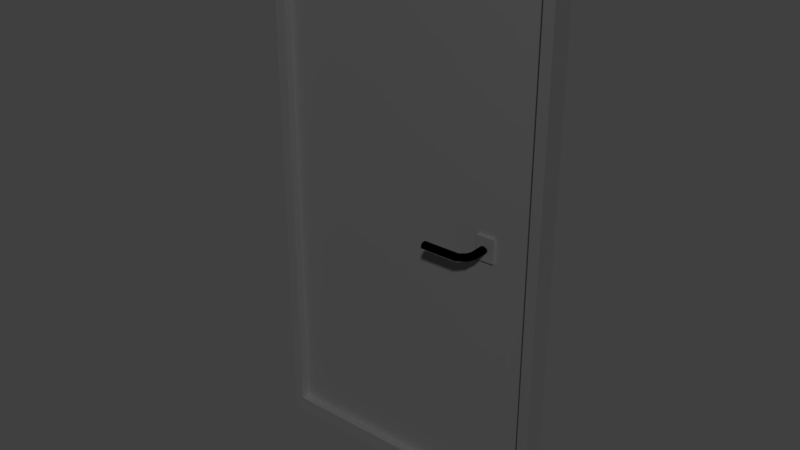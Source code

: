 # Source: tuere.blend  (saved by Blender 2.79.0; exported with 4.5.12 LTS)
import bpy
from mathutils import Matrix  # noqa: F401  (used for matrix-valued properties, if any)

bpy.ops.wm.read_factory_settings(use_empty=True)
scene = bpy.context.scene
scene.name = 'Scene'

# ---- collections
col_collection_1 = bpy.data.collections.new('Collection 1'); scene.collection.children.link(col_collection_1)

# ---- materials (node trees are filled in below, after node groups)
mat_material_002 = bpy.data.materials.new('Material.002')
mat_material_002.alpha_threshold = 0.0
mat_material_002.roughness = 0.5
mat_material_002.line_color = (0.0, 0.0, 0.0, 1.0)
mat_spiegel = bpy.data.materials.new('Spiegel')
mat_spiegel.alpha_threshold = 0.0
mat_spiegel.roughness = 0.5
mat_beton = bpy.data.materials.new('Beton')
mat_beton.alpha_threshold = 0.0
mat_beton.roughness = 0.5
mat_material_003 = bpy.data.materials.new('Material.003')
mat_material_003.alpha_threshold = 0.0
mat_material_003.roughness = 0.5

# ---- material node trees
mat_material_002.use_nodes = True; mat_material_002.node_tree.nodes.clear()
_N = mat_material_002.node_tree.nodes; _L = mat_material_002.node_tree.links
n0 = _N.new('ShaderNodeOutputMaterial'); n0.name = 'Material Output'; n0.location = (300, 300)
n1 = _N.new('ShaderNodeBsdfAnisotropic'); n1.name = 'Glossy BSDF'; n1.location = (10, 300)
n1.distribution = 'GGX'
n1.inputs[0].default_value = (0.3108, 0.3108, 0.3108, 1.0)
n1.inputs[1].default_value = 0.661
_L.new(n1.outputs[0], n0.inputs[0])
n0.is_active_output = True
mat_spiegel.use_nodes = True; mat_spiegel.node_tree.nodes.clear()
_N = mat_spiegel.node_tree.nodes; _L = mat_spiegel.node_tree.links
n0 = _N.new('ShaderNodeOutputMaterial'); n0.name = 'Material Output'; n0.location = (300, 300)
n1 = _N.new('ShaderNodeBsdfDiffuse'); n1.name = 'Diffuse BSDF'; n1.location = (10, 300)
_L.new(n1.outputs[0], n0.inputs[0])
n0.is_active_output = True
mat_beton.use_nodes = True; mat_beton.node_tree.nodes.clear()
_N = mat_beton.node_tree.nodes; _L = mat_beton.node_tree.links
n0 = _N.new('ShaderNodeOutputMaterial'); n0.name = 'Material Output'; n0.location = (300, 300)
n1 = _N.new('ShaderNodeBsdfDiffuse'); n1.name = 'Diffuse BSDF'; n1.location = (10, 300)
_L.new(n1.outputs[0], n0.inputs[0])
n0.is_active_output = True
mat_material_003.use_nodes = True; mat_material_003.node_tree.nodes.clear()
_N = mat_material_003.node_tree.nodes; _L = mat_material_003.node_tree.links
n0 = _N.new('ShaderNodeOutputMaterial'); n0.name = 'Material Output'; n0.location = (300, 300)
n1 = _N.new('ShaderNodeBsdfDiffuse'); n1.name = 'Diffuse BSDF'; n1.location = (10, 300)
n1.inputs[0].default_value = (0.0, 0.0, 0.0, 1.0)
_L.new(n1.outputs[0], n0.inputs[0])
n0.is_active_output = True

# ---- world
world_world = bpy.data.worlds.new('World'); scene.world = world_world
world_world.color = (0.05088, 0.05088, 0.05088)
world_world.use_sun_shadow = False
world_world.sun_shadow_jitter_overblur = 0.0
world_world.cycles.sampling_method = 'MANUAL'

# ---- meshes
me_cube_002 = bpy.data.meshes.new('Cube.002')
me_cube_002.from_pydata([(9.259e-09, 1.581, -1.554), (9.259e-09, 4.712e-07, -1.554), (-0.07767, 6.597e-07, -1.554), (-0.07767, 1.581, -1.554), (2.778e-08, 1.581, 1.383), (-1.852e-08, 0.0, 1.383), (-0.07767, 7.54e-07, 1.383), (-0.07767, 1.581, 1.383), (1.852e-08, 1.581, -1.07e-08), (0.0, 2.827e-07, -1.07e-08), (-0.07767, 6.597e-07, -1.07e-08), (-0.07767, 1.581, -1.07e-08), (1.852e-08, 1.581, -0.1373), (0.0, 2.827e-07, -0.1373), (-0.07767, 6.597e-07, -0.1373), (-0.07767, 1.581, -0.1373), (9.259e-09, 1.254, -1.554), (-0.07767, 1.254, -1.554), (1.852e-08, 1.254, 1.383), (-0.07767, 1.254, 1.383), (-0.07767, 1.254, -1.07e-08), (1.852e-08, 1.254, -1.07e-08), (1.852e-08, 1.254, -0.1373), (-0.07767, 1.254, -0.1373), (-0.07767, 1.358, -1.554), (-0.07767, 1.358, 1.383), (-0.07767, 1.358, -1.07e-08), (-0.07767, 1.358, -0.1373), (9.259e-09, 1.358, -1.554), (1.852e-08, 1.358, 1.383), (1.852e-08, 1.358, -1.07e-08), (1.852e-08, 1.358, -0.1373), (0.01782, 1.358, -1.07e-08), (0.01782, 1.254, -0.1373), (0.01782, 1.254, -1.07e-08), (0.001381, 1.324, -0.07257), (0.05108, 1.324, -0.07257), (0.001381, 1.324, -0.07641), (0.05108, 1.324, -0.07641), (0.001381, 1.322, -0.0801), (0.05108, 1.322, -0.0801), (0.001381, 1.32, -0.08351), (0.05108, 1.32, -0.08351), (0.001381, 1.317, -0.08649), (0.05108, 1.317, -0.08649), (0.001381, 1.313, -0.08894), (0.05108, 1.313, -0.08894), (0.001381, 1.309, -0.09076), (0.05108, 1.309, -0.09076), (0.001381, 1.304, -0.09188), (0.05108, 1.304, -0.09188), (0.001381, 1.299, -0.09226), (0.05108, 1.299, -0.09226), (0.001381, 1.294, -0.09188), (0.05108, 1.294, -0.09188), (0.001381, 1.29, -0.09076), (0.05108, 1.29, -0.09076), (0.001381, 1.285, -0.08894), (0.05108, 1.285, -0.08894), (0.001381, 1.282, -0.08649), (0.05108, 1.282, -0.08649), (0.001381, 1.279, -0.08351), (0.05108, 1.279, -0.08351), (0.001381, 1.276, -0.0801), (0.05108, 1.276, -0.0801), (0.001381, 1.275, -0.07641), (0.05108, 1.275, -0.07641), (0.001381, 1.274, -0.07257), (0.05108, 1.274, -0.07257), (0.001381, 1.275, -0.06873), (0.05108, 1.275, -0.06873), (0.001381, 1.276, -0.06503), (0.05108, 1.276, -0.06503), (0.001381, 1.279, -0.06163), (0.05108, 1.279, -0.06163), (0.001381, 1.282, -0.05865), (0.05108, 1.282, -0.05865), (0.001381, 1.285, -0.0562), (0.05108, 1.285, -0.0562), (0.001381, 1.29, -0.05438), (0.05108, 1.29, -0.05438), (0.001381, 1.294, -0.05326), (0.05108, 1.294, -0.05326), (0.001381, 1.299, -0.05288), (0.05108, 1.299, -0.05288), (0.001381, 1.304, -0.05326), (0.05108, 1.304, -0.05326), (0.001381, 1.309, -0.05438), (0.05108, 1.309, -0.05438), (0.001381, 1.313, -0.0562), (0.05108, 1.313, -0.0562), (0.001381, 1.317, -0.05865), (0.05108, 1.317, -0.05865), (0.001381, 1.32, -0.06163), (0.05108, 1.32, -0.06163), (0.001381, 1.322, -0.06503), (0.05108, 1.322, -0.06503), (0.001381, 1.324, -0.06873), (0.05108, 1.324, -0.06873), (0.1006, 1.324, -0.07641), (0.1006, 1.324, -0.07257), (0.1006, 1.322, -0.0801), (0.1006, 1.32, -0.08351), (0.1006, 1.317, -0.08649), (0.1006, 1.313, -0.08894), (0.1006, 1.309, -0.09076), (0.1006, 1.304, -0.09188), (0.1006, 1.299, -0.09226), (0.1006, 1.294, -0.09188), (0.1006, 1.29, -0.09076), (0.1006, 1.285, -0.08894), (0.1006, 1.282, -0.08649), (0.1006, 1.279, -0.08351), (0.1006, 1.276, -0.0801), (0.1006, 1.275, -0.07641), (0.1006, 1.274, -0.07257), (0.1006, 1.275, -0.06873), (0.1006, 1.276, -0.06503), (0.1006, 1.279, -0.06163), (0.1006, 1.282, -0.05865), (0.1006, 1.285, -0.0562), (0.1006, 1.29, -0.05438), (0.1006, 1.294, -0.05326), (0.1006, 1.299, -0.05288), (0.1006, 1.304, -0.05326), (0.1006, 1.309, -0.05438), (0.1006, 1.313, -0.0562), (0.1006, 1.317, -0.05865), (0.1006, 1.32, -0.06163), (0.1006, 1.322, -0.06503), (0.1006, 1.324, -0.06873), (0.1528, 1.301, -0.07641), (0.1531, 1.301, -0.07257), (0.1518, 1.3, -0.0801), (0.1501, 1.298, -0.08351), (0.148, 1.296, -0.08649), (0.1453, 1.294, -0.08894), (0.1422, 1.291, -0.09076), (0.139, 1.287, -0.09188), (0.1355, 1.284, -0.09226), (0.1321, 1.28, -0.09188), (0.1288, 1.277, -0.09076), (0.1258, 1.274, -0.08894), (0.1231, 1.271, -0.08649), (0.1209, 1.269, -0.08351), (0.1193, 1.268, -0.0801), (0.1183, 1.267, -0.07641), (0.118, 1.266, -0.07257), (0.1183, 1.267, -0.06873), (0.1193, 1.268, -0.06503), (0.1209, 1.269, -0.06163), (0.1231, 1.271, -0.05865), (0.1258, 1.274, -0.0562), (0.1288, 1.277, -0.05438), (0.1321, 1.28, -0.05326), (0.1355, 1.284, -0.05288), (0.139, 1.287, -0.05326), (0.1422, 1.291, -0.05438), (0.1453, 1.294, -0.0562), (0.148, 1.296, -0.05865), (0.1501, 1.298, -0.06163), (0.1518, 1.3, -0.06503), (0.1528, 1.301, -0.06873), (0.1878, 1.245, -0.07641), (0.1882, 1.245, -0.07257), (0.1863, 1.245, -0.0801), (0.184, 1.245, -0.08351), (0.181, 1.245, -0.08649), (0.1772, 1.245, -0.08894), (0.1729, 1.245, -0.09076), (0.1682, 1.245, -0.09188), (0.1634, 1.245, -0.09226), (0.1585, 1.245, -0.09188), (0.1539, 1.245, -0.09076), (0.1496, 1.245, -0.08894), (0.1458, 1.245, -0.08649), (0.1427, 1.245, -0.08351), (0.1404, 1.245, -0.0801), (0.139, 1.245, -0.07641), (0.1385, 1.245, -0.07257), (0.139, 1.245, -0.06873), (0.1404, 1.245, -0.06503), (0.1427, 1.245, -0.06163), (0.1458, 1.245, -0.05865), (0.1496, 1.245, -0.0562), (0.1539, 1.245, -0.05438), (0.1585, 1.245, -0.05326), (0.1634, 1.245, -0.05288), (0.1682, 1.245, -0.05326), (0.1729, 1.245, -0.05438), (0.1772, 1.245, -0.0562), (0.181, 1.245, -0.05865), (0.184, 1.245, -0.06163), (0.1863, 1.245, -0.06503), (0.1878, 1.245, -0.06873), (0.1899, 1.09, -0.07641), (0.1904, 1.09, -0.07257), (0.1885, 1.09, -0.0801), (0.1862, 1.09, -0.08351), (0.1831, 1.09, -0.08649), (0.1794, 1.09, -0.08894), (0.1751, 1.09, -0.09076), (0.1704, 1.09, -0.09188), (0.1656, 1.09, -0.09226), (0.1607, 1.09, -0.09188), (0.1561, 1.09, -0.09076), (0.1518, 1.09, -0.08894), (0.148, 1.09, -0.08649), (0.1449, 1.09, -0.08351), (0.1426, 1.09, -0.0801), (0.1412, 1.09, -0.07641), (0.1407, 1.09, -0.07257), (0.1412, 1.09, -0.06873), (0.1426, 1.09, -0.06503), (0.1449, 1.09, -0.06163), (0.148, 1.09, -0.05865), (0.1518, 1.09, -0.0562), (0.1561, 1.09, -0.05438), (0.1607, 1.09, -0.05326), (0.1656, 1.09, -0.05288), (0.1704, 1.09, -0.05326), (0.1751, 1.09, -0.05438), (0.1794, 1.09, -0.0562), (0.1831, 1.09, -0.05865), (0.1862, 1.09, -0.06163), (0.1885, 1.09, -0.06503), (0.1899, 1.09, -0.06873), (0.1899, 1.04, -0.07641), (0.1904, 1.04, -0.07257), (0.1885, 1.04, -0.0801), (0.1862, 1.04, -0.08351), (0.1831, 1.04, -0.08649), (0.1794, 1.04, -0.08894), (0.1751, 1.04, -0.09076), (0.1704, 1.04, -0.09188), (0.1656, 1.04, -0.09226), (0.1607, 1.04, -0.09188), (0.1561, 1.04, -0.09076), (0.1518, 1.04, -0.08894), (0.148, 1.04, -0.08649), (0.1449, 1.04, -0.08351), (0.1426, 1.04, -0.0801), (0.1412, 1.04, -0.07641), (0.1407, 1.04, -0.07257), (0.1412, 1.04, -0.06873), (0.1426, 1.04, -0.06503), (0.1449, 1.04, -0.06163), (0.148, 1.04, -0.05865), (0.1518, 1.04, -0.0562), (0.1561, 1.04, -0.05438), (0.1607, 1.04, -0.05326), (0.1656, 1.04, -0.05288), (0.1704, 1.04, -0.05326), (0.1751, 1.04, -0.05438), (0.1794, 1.04, -0.0562), (0.1831, 1.04, -0.05865), (0.1862, 1.04, -0.06163), (0.1885, 1.04, -0.06503), (0.1899, 1.04, -0.06873), (0.01782, 1.358, -0.1373), (0.002343, 1.644, -1.643), (0.002343, -0.05805, -1.643), (-0.08001, -0.05805, -1.643), (-0.08001, 1.644, -1.643), (0.002343, 1.644, 1.471), (0.002343, -0.05805, 1.471), (-0.08001, -0.05805, 1.471), (-0.08001, 1.644, 1.471), (0.002343, 1.644, 0.004824), (0.002343, -0.05805, 0.004824), (-0.08001, -0.05805, 0.004824), (-0.08001, 1.644, 0.004824), (0.002343, 1.644, -0.1408), (0.002343, -0.05805, -0.1408), (-0.08001, -0.05805, -0.1408), (-0.08001, 1.644, -0.1408), (0.002343, 1.271, -1.643), (-0.08001, 1.271, -1.643), (0.002343, 1.271, 1.471), (-0.08001, 1.271, 1.471), (-0.08001, 1.381, -1.643), (-0.08001, 1.381, 1.471), (0.002343, 1.381, -1.643), (0.002343, 1.381, 1.471), (0.04718, 1.581, -1.554), (0.04718, 2.217e-05, -1.554), (0.04718, 1.581, 1.383), (0.04718, 2.17e-05, 1.383), (0.04718, 1.581, -1.173e-06), (0.04718, 2.198e-05, -1.173e-06), (0.04718, 1.581, -0.1373), (0.04718, 2.198e-05, -0.1373), (0.04718, 1.254, -1.554), (0.04718, 1.254, 1.383), (0.04718, 1.358, -1.554), (0.04718, 1.358, 1.383), (0.04952, 1.644, -1.643), (0.04952, -0.05803, -1.643), (0.04952, 1.644, 1.471), (0.04952, -0.05803, 1.471), (0.04952, 1.644, 0.004822), (0.04952, -0.05803, 0.004822), (0.04952, 1.644, -0.1408), (0.04952, -0.05803, -0.1408), (0.04952, 1.271, -1.643), (0.04952, 1.271, 1.471), (0.04952, 1.381, -1.643), (0.04952, 1.381, 1.471)], [], [(10, 14, 274, 270), (28, 16, 292, 294), (21, 18, 5, 9), (6, 10, 270, 266), (26, 25, 7, 11), (13, 9, 289, 291), (282, 260, 296, 306), (27, 26, 11, 15), (12, 0, 284, 290), (22, 21, 9, 13), (16, 22, 13, 1), (24, 3, 263, 280), (24, 27, 15, 3), (268, 264, 298, 300), (2, 14, 23, 17), (28, 31, 22, 16), (22, 31, 259, 33), (14, 10, 20, 23), (10, 6, 19, 20), (30, 29, 18, 21), (276, 282, 306, 304), (29, 4, 286, 295), (7, 25, 281, 267), (8, 12, 290, 288), (8, 4, 29, 30), (12, 8, 30, 31), (0, 12, 31, 28), (17, 23, 27, 24), (23, 20, 26, 27), (20, 19, 25, 26), (30, 21, 34, 32), (35, 36, 38, 37), (37, 38, 40, 39), (39, 40, 42, 41), (41, 42, 44, 43), (43, 44, 46, 45), (45, 46, 48, 47), (47, 48, 50, 49), (49, 50, 52, 51), (51, 52, 54, 53), (53, 54, 56, 55), (55, 56, 58, 57), (57, 58, 60, 59), (59, 60, 62, 61), (61, 62, 64, 63), (63, 64, 66, 65), (65, 66, 68, 67), (67, 68, 70, 69), (69, 70, 72, 71), (71, 72, 74, 73), (73, 74, 76, 75), (75, 76, 78, 77), (77, 78, 80, 79), (79, 80, 82, 81), (81, 82, 84, 83), (83, 84, 86, 85), (85, 86, 88, 87), (87, 88, 90, 89), (89, 90, 92, 91), (91, 92, 94, 93), (93, 94, 96, 95), (72, 70, 116, 117), (95, 96, 98, 97), (97, 98, 36, 35), (35, 37, 39, 41, 43, 45, 47, 49, 51, 53, 55, 57, 59, 61, 63, 65, 67, 69, 71, 73, 75, 77, 79, 81, 83, 85, 87, 89, 91, 93, 95, 97), (124, 123, 155, 156), (90, 88, 125, 126), (46, 44, 103, 104), (64, 62, 112, 113), (82, 80, 121, 122), (38, 36, 100, 99), (36, 98, 130, 100), (56, 54, 108, 109), (74, 72, 117, 118), (92, 90, 126, 127), (48, 46, 104, 105), (66, 64, 113, 114), (84, 82, 122, 123), (40, 38, 99, 101), (58, 56, 109, 110), (76, 74, 118, 119), (94, 92, 127, 128), (50, 48, 105, 106), (68, 66, 114, 115), (86, 84, 123, 124), (42, 40, 101, 102), (60, 58, 110, 111), (78, 76, 119, 120), (96, 94, 128, 129), (52, 50, 106, 107), (70, 68, 115, 116), (88, 86, 124, 125), (44, 42, 102, 103), (62, 60, 111, 112), (80, 78, 120, 121), (98, 96, 129, 130), (54, 52, 107, 108), (159, 158, 190, 191), (111, 110, 142, 143), (125, 124, 156, 157), (112, 111, 143, 144), (126, 125, 157, 158), (113, 112, 144, 145), (99, 100, 132, 131), (127, 126, 158, 159), (114, 113, 145, 146), (101, 99, 131, 133), (128, 127, 159, 160), (115, 114, 146, 147), (102, 101, 133, 134), (129, 128, 160, 161), (116, 115, 147, 148), (103, 102, 134, 135), (130, 129, 161, 162), (117, 116, 148, 149), (104, 103, 135, 136), (100, 130, 162, 132), (118, 117, 149, 150), (105, 104, 136, 137), (119, 118, 150, 151), (106, 105, 137, 138), (120, 119, 151, 152), (107, 106, 138, 139), (121, 120, 152, 153), (108, 107, 139, 140), (122, 121, 153, 154), (109, 108, 140, 141), (123, 122, 154, 155), (110, 109, 141, 142), (194, 193, 225, 226), (146, 145, 177, 178), (133, 131, 163, 165), (160, 159, 191, 192), (147, 146, 178, 179), (134, 133, 165, 166), (161, 160, 192, 193), (148, 147, 179, 180), (135, 134, 166, 167), (162, 161, 193, 194), (149, 148, 180, 181), (136, 135, 167, 168), (132, 162, 194, 164), (150, 149, 181, 182), (137, 136, 168, 169), (151, 150, 182, 183), (138, 137, 169, 170), (152, 151, 183, 184), (139, 138, 170, 171), (153, 152, 184, 185), (140, 139, 171, 172), (154, 153, 185, 186), (141, 140, 172, 173), (155, 154, 186, 187), (142, 141, 173, 174), (156, 155, 187, 188), (143, 142, 174, 175), (157, 156, 188, 189), (144, 143, 175, 176), (158, 157, 189, 190), (145, 144, 176, 177), (131, 132, 164, 163), (216, 215, 247, 248), (181, 180, 212, 213), (168, 167, 199, 200), (164, 194, 226, 196), (182, 181, 213, 214), (169, 168, 200, 201), (183, 182, 214, 215), (170, 169, 201, 202), (184, 183, 215, 216), (171, 170, 202, 203), (185, 184, 216, 217), (172, 171, 203, 204), (186, 185, 217, 218), (173, 172, 204, 205), (187, 186, 218, 219), (174, 173, 205, 206), (188, 187, 219, 220), (175, 174, 206, 207), (189, 188, 220, 221), (176, 175, 207, 208), (190, 189, 221, 222), (177, 176, 208, 209), (163, 164, 196, 195), (191, 190, 222, 223), (178, 177, 209, 210), (165, 163, 195, 197), (192, 191, 223, 224), (179, 178, 210, 211), (166, 165, 197, 198), (193, 192, 224, 225), (180, 179, 211, 212), (167, 166, 198, 199), (227, 228, 258, 257, 256, 255, 254, 253, 252, 251, 250, 249, 248, 247, 246, 245, 244, 243, 242, 241, 240, 239, 238, 237, 236, 235, 234, 233, 232, 231, 230, 229), (203, 202, 234, 235), (217, 216, 248, 249), (204, 203, 235, 236), (218, 217, 249, 250), (205, 204, 236, 237), (219, 218, 250, 251), (206, 205, 237, 238), (220, 219, 251, 252), (207, 206, 238, 239), (221, 220, 252, 253), (208, 207, 239, 240), (222, 221, 253, 254), (209, 208, 240, 241), (195, 196, 228, 227), (223, 222, 254, 255), (210, 209, 241, 242), (197, 195, 227, 229), (224, 223, 255, 256), (211, 210, 242, 243), (198, 197, 229, 230), (225, 224, 256, 257), (212, 211, 243, 244), (199, 198, 230, 231), (226, 225, 257, 258), (213, 212, 244, 245), (200, 199, 231, 232), (196, 226, 258, 228), (214, 213, 245, 246), (201, 200, 232, 233), (215, 214, 246, 247), (202, 201, 233, 234), (31, 30, 32, 259), (21, 22, 33, 34), (33, 259, 32, 34), (276, 261, 262, 277), (278, 279, 266, 265), (269, 265, 266, 270), (272, 260, 263, 275), (264, 268, 271, 267), (273, 269, 270, 274), (261, 273, 274, 262), (268, 272, 275, 271), (283, 281, 279, 278), (282, 276, 277, 280), (260, 282, 280, 263), (264, 267, 281, 283), (2, 17, 277, 262), (17, 24, 280, 277), (11, 7, 267, 271), (14, 2, 262, 274), (9, 5, 287, 289), (15, 11, 271, 275), (0, 28, 294, 284), (25, 19, 279, 281), (278, 265, 299, 305), (3, 15, 275, 263), (19, 6, 266, 279), (261, 276, 304, 297), (285, 291, 303, 297), (294, 292, 304, 306), (291, 289, 301, 303), (290, 284, 296, 302), (288, 290, 302, 300), (295, 286, 298, 307), (289, 287, 299, 301), (284, 294, 306, 296), (292, 285, 297, 304), (293, 295, 307, 305), (287, 293, 305, 299), (286, 288, 300, 298), (260, 272, 302, 296), (1, 13, 291, 285), (264, 283, 307, 298), (283, 278, 305, 307), (265, 269, 301, 299), (273, 261, 297, 303), (16, 1, 285, 292), (272, 268, 300, 302), (18, 29, 295, 293), (5, 18, 293, 287), (269, 273, 303, 301), (4, 8, 288, 286)])
me_cube_002.polygons.foreach_set('material_index', [0, 0, 0, 0, 0, 0, 0, 0, 0, 0, 0, 0, 0, 0, 0, 0, 0, 0, 0, 0, 0, 0, 0, 0, 0, 0, 0, 0, 0, 0, 0, 3, 3, 3, 3, 3, 3, 3, 3, 3, 3, 3, 3, 3, 3, 3, 3, 3, 3, 3, 3, 3, 3, 3, 3, 3, 3, 3, 3, 3, 3, 3, 3, 3, 3, 3, 3, 3, 3, 3, 3, 3, 3, 3, 3, 3, 3, 3, 3, 3, 3, 3, 3, 3, 3, 3, 3, 3, 3, 3, 3, 3, 3, 3, 3, 3, 3, 3, 3, 3, 3, 3, 3, 3, 3, 3, 3, 3, 3, 3, 3, 3, 3, 3, 3, 3, 3, 3, 3, 3, 3, 3, 3, 3, 3, 3, 3, 3, 3, 3, 3, 3, 3, 3, 3, 3, 3, 3, 3, 3, 3, 3, 3, 3, 3, 3, 3, 3, 3, 3, 3, 3, 3, 3, 3, 3, 3, 3, 3, 3, 3, 3, 3, 3, 3, 3, 3, 3, 3, 3, 3, 3, 3, 3, 3, 3, 3, 3, 3, 3, 3, 3, 3, 3, 3, 3, 3, 3, 3, 3, 3, 3, 3, 3, 3, 3, 3, 3, 3, 3, 3, 3, 3, 3, 3, 3, 3, 3, 3, 3, 3, 3, 3, 3, 3, 3, 3, 3, 3, 3, 3, 3, 3, 3, 3, 0, 0, 0, 0, 0, 0, 0, 0, 0, 0, 0, 0, 0, 0, 0, 0, 0, 0, 0, 0, 0, 0, 0, 0, 0, 0, 0, 0, 0, 0, 0, 0, 0, 0, 0, 0, 0, 0, 0, 0, 0, 0, 0, 0, 0, 0, 0, 0, 0, 0, 0])
_uv = me_cube_002.uv_layers.new(name='UVMap')
_uv.uv.foreach_set('vector', [0.0, 0.0, 1.0, 0.0, 1.0, 1.0, 0.0, 1.0, 0.0, 0.0, 1.0, 0.0, 1.0, 1.0, 0.0, 1.0, 0.0, 0.0, 1.0, 0.0, 1.0, 1.0, 0.0, 1.0, 0.0, 0.0, 1.0, 0.0, 1.0, 1.0, 0.0, 1.0, 0.0, 0.0, 1.0, 0.0, 1.0, 1.0, 0.0, 1.0, 0.0, 0.0, 1.0, 0.0, 1.0, 1.0, 0.0, 1.0, 0.0, 0.0, 1.0, 0.0, 1.0, 1.0, 0.0, 1.0, 0.0, 0.0, 1.0, 0.0, 1.0, 1.0, 0.0, 1.0, 0.0, 0.0, 1.0, 0.0, 1.0, 1.0, 0.0, 1.0, 0.0, 0.0, 1.0, 0.0, 1.0, 1.0, 0.0, 1.0, 0.0, 0.0, 1.0, 0.0, 1.0, 1.0, 0.0, 1.0, 0.0, 0.0, 1.0, 0.0, 1.0, 1.0, 0.0, 1.0, 0.0, 0.0, 1.0, 0.0, 1.0, 1.0, 0.0, 1.0, 0.0, 0.0, 1.0, 0.0, 1.0, 1.0, 0.0, 1.0, 0.0, 0.0, 1.0, 0.0, 1.0, 1.0, 0.0, 1.0, 0.0, 0.0, 1.0, 0.0, 1.0, 1.0, 0.0, 1.0, 0.0, 0.0, 1.0, 0.0, 1.0, 1.0, 0.0, 1.0, 0.0, 0.0, 1.0, 0.0, 1.0, 1.0, 0.0, 1.0, 0.0, 0.0, 1.0, 0.0, 1.0, 1.0, 0.0, 1.0, 0.0, 0.0, 1.0, 0.0, 1.0, 1.0, 0.0, 1.0, 0.0, 0.0, 1.0, 0.0, 1.0, 1.0, 0.0, 1.0, 0.0, 0.0, 1.0, 0.0, 1.0, 1.0, 0.0, 1.0, 0.0, 0.0, 1.0, 0.0, 1.0, 1.0, 0.0, 1.0, 0.0, 0.0, 1.0, 0.0, 1.0, 1.0, 0.0, 1.0, 0.0, 0.0, 1.0, 0.0, 1.0, 1.0, 0.0, 1.0, 0.0, 0.0, 1.0, 0.0, 1.0, 1.0, 0.0, 1.0, 0.0, 0.0, 1.0, 0.0, 1.0, 1.0, 0.0, 1.0, 0.0, 0.0, 1.0, 0.0, 1.0, 1.0, 0.0, 1.0, 0.0, 0.0, 1.0, 0.0, 1.0, 1.0, 0.0, 1.0, 0.0, 0.0, 1.0, 0.0, 1.0, 1.0, 0.0, 1.0, 0.0, 0.0, 1.0, 0.0, 1.0, 1.0, 0.0, 1.0, 0.0, 0.0, 1.0, 0.0, 1.0, 1.0, 0.0, 1.0, 0.0, 0.0, 1.0, 0.0, 1.0, 1.0, 0.0, 1.0, 0.0, 0.0, 1.0, 0.0, 1.0, 1.0, 0.0, 1.0, 0.0, 0.0, 1.0, 0.0, 1.0, 1.0, 0.0, 1.0, 0.0, 0.0, 1.0, 0.0, 1.0, 1.0, 0.0, 1.0, 0.0, 0.0, 1.0, 0.0, 1.0, 1.0, 0.0, 1.0, 0.0, 0.0, 1.0, 0.0, 1.0, 1.0, 0.0, 1.0, 0.0, 0.0, 1.0, 0.0, 1.0, 1.0, 0.0, 1.0, 0.0, 0.0, 1.0, 0.0, 1.0, 1.0, 0.0, 1.0, 0.0, 0.0, 1.0, 0.0, 1.0, 1.0, 0.0, 1.0, 0.0, 0.0, 1.0, 0.0, 1.0, 1.0, 0.0, 1.0, 0.0, 0.0, 1.0, 0.0, 1.0, 1.0, 0.0, 1.0, 0.0, 0.0, 1.0, 0.0, 1.0, 1.0, 0.0, 1.0, 0.0, 0.0, 1.0, 0.0, 1.0, 1.0, 0.0, 1.0, 0.0, 0.0, 1.0, 0.0, 1.0, 1.0, 0.0, 1.0, 0.0, 0.0, 1.0, 0.0, 1.0, 1.0, 0.0, 1.0, 0.0, 0.0, 1.0, 0.0, 1.0, 1.0, 0.0, 1.0, 0.0, 0.0, 1.0, 0.0, 1.0, 1.0, 0.0, 1.0, 0.0, 0.0, 1.0, 0.0, 1.0, 1.0, 0.0, 1.0, 0.0, 0.0, 1.0, 0.0, 1.0, 1.0, 0.0, 1.0, 0.0, 0.0, 1.0, 0.0, 1.0, 1.0, 0.0, 1.0, 0.0, 0.0, 1.0, 0.0, 1.0, 1.0, 0.0, 1.0, 0.0, 0.0, 1.0, 0.0, 1.0, 1.0, 0.0, 1.0, 0.0, 0.0, 1.0, 0.0, 1.0, 1.0, 0.0, 1.0, 0.0, 0.0, 1.0, 0.0, 1.0, 1.0, 0.0, 1.0, 0.0, 0.0, 1.0, 0.0, 1.0, 1.0, 0.0, 1.0, 0.0, 0.0, 1.0, 0.0, 1.0, 1.0, 0.0, 1.0, 0.0, 0.0, 1.0, 0.0, 1.0, 1.0, 0.0, 1.0, 0.0, 0.0, 1.0, 0.0, 1.0, 1.0, 0.0, 1.0, 0.0, 0.0, 1.0, 0.0, 1.0, 1.0, 0.0, 1.0, 0.0, 0.0, 1.0, 0.0, 1.0, 1.0, 0.0, 1.0, 0.0, 0.0, 1.0, 0.0, 1.0, 1.0, 0.0, 1.0, 0.0, 0.0, 1.0, 0.0, 1.0, 1.0, 0.0, 1.0, 0.5, 1.0, 0.5975, 0.9904, 0.6913, 0.9619, 0.7778, 0.9157, 0.8536, 0.8536, 0.9157, 0.7778, 0.9619, 0.6913, 0.9904, 0.5975, 1.0, 0.5, 0.9904, 0.4025, 0.9619, 0.3087, 0.9157, 0.2222, 0.8536, 0.1464, 0.7778, 0.08427, 0.6913, 0.03806, 0.5975, 0.009607, 0.5, 0.0, 0.4025, 0.009607, 0.3087, 0.03806, 0.2222, 0.08427, 0.1464, 0.1464, 0.08426, 0.2222, 0.03806, 0.3087, 0.009607, 0.4025, 0.0, 0.5, 0.009607, 0.5975, 0.03806, 0.6913, 0.08427, 0.7778, 0.1464, 0.8536, 0.2222, 0.9157, 0.3087, 0.9619, 0.4025, 0.9904, 0.0, 0.0, 1.0, 0.0, 1.0, 1.0, 0.0, 1.0, 0.0, 0.0, 1.0, 0.0, 1.0, 1.0, 0.0, 1.0, 0.0, 0.0, 1.0, 0.0, 1.0, 1.0, 0.0, 1.0, 0.0, 0.0, 1.0, 0.0, 1.0, 1.0, 0.0, 1.0, 0.0, 0.0, 1.0, 0.0, 1.0, 1.0, 0.0, 1.0, 0.0, 0.0, 1.0, 0.0, 1.0, 1.0, 0.0, 1.0, 0.0, 0.0, 1.0, 0.0, 1.0, 1.0, 0.0, 1.0, 0.0, 0.0, 1.0, 0.0, 1.0, 1.0, 0.0, 1.0, 0.0, 0.0, 1.0, 0.0, 1.0, 1.0, 0.0, 1.0, 0.0, 0.0, 1.0, 0.0, 1.0, 1.0, 0.0, 1.0, 0.0, 0.0, 1.0, 0.0, 1.0, 1.0, 0.0, 1.0, 0.0, 0.0, 1.0, 0.0, 1.0, 1.0, 0.0, 1.0, 0.0, 0.0, 1.0, 0.0, 1.0, 1.0, 0.0, 1.0, 0.0, 0.0, 1.0, 0.0, 1.0, 1.0, 0.0, 1.0, 0.0, 0.0, 1.0, 0.0, 1.0, 1.0, 0.0, 1.0, 0.0, 0.0, 1.0, 0.0, 1.0, 1.0, 0.0, 1.0, 0.0, 0.0, 1.0, 0.0, 1.0, 1.0, 0.0, 1.0, 0.0, 0.0, 1.0, 0.0, 1.0, 1.0, 0.0, 1.0, 0.0, 0.0, 1.0, 0.0, 1.0, 1.0, 0.0, 1.0, 0.0, 0.0, 1.0, 0.0, 1.0, 1.0, 0.0, 1.0, 0.0, 0.0, 1.0, 0.0, 1.0, 1.0, 0.0, 1.0, 0.0, 0.0, 1.0, 0.0, 1.0, 1.0, 0.0, 1.0, 0.0, 0.0, 1.0, 0.0, 1.0, 1.0, 0.0, 1.0, 0.0, 0.0, 1.0, 0.0, 1.0, 1.0, 0.0, 1.0, 0.0, 0.0, 1.0, 0.0, 1.0, 1.0, 0.0, 1.0, 0.0, 0.0, 1.0, 0.0, 1.0, 1.0, 0.0, 1.0, 0.0, 0.0, 1.0, 0.0, 1.0, 1.0, 0.0, 1.0, 0.0, 0.0, 1.0, 0.0, 1.0, 1.0, 0.0, 1.0, 0.0, 0.0, 1.0, 0.0, 1.0, 1.0, 0.0, 1.0, 0.0, 0.0, 1.0, 0.0, 1.0, 1.0, 0.0, 1.0, 0.0, 0.0, 1.0, 0.0, 1.0, 1.0, 0.0, 1.0, 0.0, 0.0, 1.0, 0.0, 1.0, 1.0, 0.0, 1.0, 0.0, 0.0, 1.0, 0.0, 1.0, 1.0, 0.0, 1.0, 0.0, 0.0, 1.0, 0.0, 1.0, 1.0, 0.0, 1.0, 0.0, 0.0, 1.0, 0.0, 1.0, 1.0, 0.0, 1.0, 0.0, 0.0, 1.0, 0.0, 1.0, 1.0, 0.0, 1.0, 0.0, 0.0, 1.0, 0.0, 1.0, 1.0, 0.0, 1.0, 0.0, 0.0, 1.0, 0.0, 1.0, 1.0, 0.0, 1.0, 0.0, 0.0, 1.0, 0.0, 1.0, 1.0, 0.0, 1.0, 0.0, 0.0, 1.0, 0.0, 1.0, 1.0, 0.0, 1.0, 0.0, 0.0, 1.0, 0.0, 1.0, 1.0, 0.0, 1.0, 0.0, 0.0, 1.0, 0.0, 1.0, 1.0, 0.0, 1.0, 0.0, 0.0, 1.0, 0.0, 1.0, 1.0, 0.0, 1.0, 0.0, 0.0, 1.0, 0.0, 1.0, 1.0, 0.0, 1.0, 0.0, 0.0, 1.0, 0.0, 1.0, 1.0, 0.0, 1.0, 0.0, 0.0, 1.0, 0.0, 1.0, 1.0, 0.0, 1.0, 0.0, 0.0, 1.0, 0.0, 1.0, 1.0, 0.0, 1.0, 0.0, 0.0, 1.0, 0.0, 1.0, 1.0, 0.0, 1.0, 0.0, 0.0, 1.0, 0.0, 1.0, 1.0, 0.0, 1.0, 0.0, 0.0, 1.0, 0.0, 1.0, 1.0, 0.0, 1.0, 0.0, 0.0, 1.0, 0.0, 1.0, 1.0, 0.0, 1.0, 0.0, 0.0, 1.0, 0.0, 1.0, 1.0, 0.0, 1.0, 0.0, 0.0, 1.0, 0.0, 1.0, 1.0, 0.0, 1.0, 0.0, 0.0, 1.0, 0.0, 1.0, 1.0, 0.0, 1.0, 0.0, 0.0, 1.0, 0.0, 1.0, 1.0, 0.0, 1.0, 0.0, 0.0, 1.0, 0.0, 1.0, 1.0, 0.0, 1.0, 0.0, 0.0, 1.0, 0.0, 1.0, 1.0, 0.0, 1.0, 0.0, 0.0, 1.0, 0.0, 1.0, 1.0, 0.0, 1.0, 0.0, 0.0, 1.0, 0.0, 1.0, 1.0, 0.0, 1.0, 0.0, 0.0, 1.0, 0.0, 1.0, 1.0, 0.0, 1.0, 0.0, 0.0, 1.0, 0.0, 1.0, 1.0, 0.0, 1.0, 0.0, 0.0, 1.0, 0.0, 1.0, 1.0, 0.0, 1.0, 0.0, 0.0, 1.0, 0.0, 1.0, 1.0, 0.0, 1.0, 0.0, 0.0, 1.0, 0.0, 1.0, 1.0, 0.0, 1.0, 0.0, 0.0, 1.0, 0.0, 1.0, 1.0, 0.0, 1.0, 0.0, 0.0, 1.0, 0.0, 1.0, 1.0, 0.0, 1.0, 0.0, 0.0, 1.0, 0.0, 1.0, 1.0, 0.0, 1.0, 0.0, 0.0, 1.0, 0.0, 1.0, 1.0, 0.0, 1.0, 0.0, 0.0, 1.0, 0.0, 1.0, 1.0, 0.0, 1.0, 0.0, 0.0, 1.0, 0.0, 1.0, 1.0, 0.0, 1.0, 0.0, 0.0, 1.0, 0.0, 1.0, 1.0, 0.0, 1.0, 0.0, 0.0, 1.0, 0.0, 1.0, 1.0, 0.0, 1.0, 0.0, 0.0, 1.0, 0.0, 1.0, 1.0, 0.0, 1.0, 0.0, 0.0, 1.0, 0.0, 1.0, 1.0, 0.0, 1.0, 0.0, 0.0, 1.0, 0.0, 1.0, 1.0, 0.0, 1.0, 0.0, 0.0, 1.0, 0.0, 1.0, 1.0, 0.0, 1.0, 0.0, 0.0, 1.0, 0.0, 1.0, 1.0, 0.0, 1.0, 0.0, 0.0, 1.0, 0.0, 1.0, 1.0, 0.0, 1.0, 0.0, 0.0, 1.0, 0.0, 1.0, 1.0, 0.0, 1.0, 0.0, 0.0, 1.0, 0.0, 1.0, 1.0, 0.0, 1.0, 0.0, 0.0, 1.0, 0.0, 1.0, 1.0, 0.0, 1.0, 0.0, 0.0, 1.0, 0.0, 1.0, 1.0, 0.0, 1.0, 0.0, 0.0, 1.0, 0.0, 1.0, 1.0, 0.0, 1.0, 0.0, 0.0, 1.0, 0.0, 1.0, 1.0, 0.0, 1.0, 0.0, 0.0, 1.0, 0.0, 1.0, 1.0, 0.0, 1.0, 0.0, 0.0, 1.0, 0.0, 1.0, 1.0, 0.0, 1.0, 0.0, 0.0, 1.0, 0.0, 1.0, 1.0, 0.0, 1.0, 0.0, 0.0, 1.0, 0.0, 1.0, 1.0, 0.0, 1.0, 0.0, 0.0, 1.0, 0.0, 1.0, 1.0, 0.0, 1.0, 0.0, 0.0, 1.0, 0.0, 1.0, 1.0, 0.0, 1.0, 0.0, 0.0, 1.0, 0.0, 1.0, 1.0, 0.0, 1.0, 0.0, 0.0, 1.0, 0.0, 1.0, 1.0, 0.0, 1.0, 0.0, 0.0, 1.0, 0.0, 1.0, 1.0, 0.0, 1.0, 0.0, 0.0, 1.0, 0.0, 1.0, 1.0, 0.0, 1.0, 0.0, 0.0, 1.0, 0.0, 1.0, 1.0, 0.0, 1.0, 0.0, 0.0, 1.0, 0.0, 1.0, 1.0, 0.0, 1.0, 0.0, 0.0, 1.0, 0.0, 1.0, 1.0, 0.0, 1.0, 0.0, 0.0, 1.0, 0.0, 1.0, 1.0, 0.0, 1.0, 0.0, 0.0, 1.0, 0.0, 1.0, 1.0, 0.0, 1.0, 0.0, 0.0, 1.0, 0.0, 1.0, 1.0, 0.0, 1.0, 0.0, 0.0, 1.0, 0.0, 1.0, 1.0, 0.0, 1.0, 0.0, 0.0, 1.0, 0.0, 1.0, 1.0, 0.0, 1.0, 0.0, 0.0, 1.0, 0.0, 1.0, 1.0, 0.0, 1.0, 0.0, 0.0, 1.0, 0.0, 1.0, 1.0, 0.0, 1.0, 0.0, 0.0, 1.0, 0.0, 1.0, 1.0, 0.0, 1.0, 0.0, 0.0, 1.0, 0.0, 1.0, 1.0, 0.0, 1.0, 0.0, 0.0, 1.0, 0.0, 1.0, 1.0, 0.0, 1.0, 0.0, 0.0, 1.0, 0.0, 1.0, 1.0, 0.0, 1.0, 0.0, 0.0, 1.0, 0.0, 1.0, 1.0, 0.0, 1.0, 0.0, 0.0, 1.0, 0.0, 1.0, 1.0, 0.0, 1.0, 0.0, 0.0, 1.0, 0.0, 1.0, 1.0, 0.0, 1.0, 0.0, 0.0, 1.0, 0.0, 1.0, 1.0, 0.0, 1.0, 0.0, 0.0, 1.0, 0.0, 1.0, 1.0, 0.0, 1.0, 0.0, 0.0, 1.0, 0.0, 1.0, 1.0, 0.0, 1.0, 0.0, 0.0, 1.0, 0.0, 1.0, 1.0, 0.0, 1.0, 0.0, 0.0, 1.0, 0.0, 1.0, 1.0, 0.0, 1.0, 0.0, 0.0, 1.0, 0.0, 1.0, 1.0, 0.0, 1.0, 0.0, 0.0, 1.0, 0.0, 1.0, 1.0, 0.0, 1.0, 0.0, 0.0, 1.0, 0.0, 1.0, 1.0, 0.0, 1.0, 0.0, 0.0, 1.0, 0.0, 1.0, 1.0, 0.0, 1.0, 0.0, 0.0, 1.0, 0.0, 1.0, 1.0, 0.0, 1.0, 0.0, 0.0, 1.0, 0.0, 1.0, 1.0, 0.0, 1.0, 0.0, 0.0, 1.0, 0.0, 1.0, 1.0, 0.0, 1.0, 0.0, 0.0, 1.0, 0.0, 1.0, 1.0, 0.0, 1.0, 0.0, 0.0, 1.0, 0.0, 1.0, 1.0, 0.0, 1.0, 0.0, 0.0, 1.0, 0.0, 1.0, 1.0, 0.0, 1.0, 0.0, 0.0, 1.0, 0.0, 1.0, 1.0, 0.0, 1.0, 0.0, 0.0, 1.0, 0.0, 1.0, 1.0, 0.0, 1.0, 0.5, 1.0, 0.5975, 0.9904, 0.6913, 0.9619, 0.7778, 0.9157, 0.8536, 0.8536, 0.9157, 0.7778, 0.9619, 0.6913, 0.9904, 0.5975, 1.0, 0.5, 0.9904, 0.4025, 0.9619, 0.3087, 0.9157, 0.2222, 0.8536, 0.1464, 0.7778, 0.08427, 0.6913, 0.03806, 0.5975, 0.009607, 0.5, 0.0, 0.4025, 0.009607, 0.3087, 0.03806, 0.2222, 0.08427, 0.1464, 0.1464, 0.08426, 0.2222, 0.03806, 0.3087, 0.009607, 0.4025, 0.0, 0.5, 0.009607, 0.5975, 0.03806, 0.6913, 0.08427, 0.7778, 0.1464, 0.8536, 0.2222, 0.9157, 0.3087, 0.9619, 0.4025, 0.9904, 0.0, 0.0, 1.0, 0.0, 1.0, 1.0, 0.0, 1.0, 0.0, 0.0, 1.0, 0.0, 1.0, 1.0, 0.0, 1.0, 0.0, 0.0, 1.0, 0.0, 1.0, 1.0, 0.0, 1.0, 0.0, 0.0, 1.0, 0.0, 1.0, 1.0, 0.0, 1.0, 0.0, 0.0, 1.0, 0.0, 1.0, 1.0, 0.0, 1.0, 0.0, 0.0, 1.0, 0.0, 1.0, 1.0, 0.0, 1.0, 0.0, 0.0, 1.0, 0.0, 1.0, 1.0, 0.0, 1.0, 0.0, 0.0, 1.0, 0.0, 1.0, 1.0, 0.0, 1.0, 0.0, 0.0, 1.0, 0.0, 1.0, 1.0, 0.0, 1.0, 0.0, 0.0, 1.0, 0.0, 1.0, 1.0, 0.0, 1.0, 0.0, 0.0, 1.0, 0.0, 1.0, 1.0, 0.0, 1.0, 0.0, 0.0, 1.0, 0.0, 1.0, 1.0, 0.0, 1.0, 0.0, 0.0, 1.0, 0.0, 1.0, 1.0, 0.0, 1.0, 0.0, 0.0, 1.0, 0.0, 1.0, 1.0, 0.0, 1.0, 0.0, 0.0, 1.0, 0.0, 1.0, 1.0, 0.0, 1.0, 0.0, 0.0, 1.0, 0.0, 1.0, 1.0, 0.0, 1.0, 0.0, 0.0, 1.0, 0.0, 1.0, 1.0, 0.0, 1.0, 0.0, 0.0, 1.0, 0.0, 1.0, 1.0, 0.0, 1.0, 0.0, 0.0, 1.0, 0.0, 1.0, 1.0, 0.0, 1.0, 0.0, 0.0, 1.0, 0.0, 1.0, 1.0, 0.0, 1.0, 0.0, 0.0, 1.0, 0.0, 1.0, 1.0, 0.0, 1.0, 0.0, 0.0, 1.0, 0.0, 1.0, 1.0, 0.0, 1.0, 0.0, 0.0, 1.0, 0.0, 1.0, 1.0, 0.0, 1.0, 0.0, 0.0, 1.0, 0.0, 1.0, 1.0, 0.0, 1.0, 0.0, 0.0, 1.0, 0.0, 1.0, 1.0, 0.0, 1.0, 0.0, 0.0, 1.0, 0.0, 1.0, 1.0, 0.0, 1.0, 0.0, 0.0, 1.0, 0.0, 1.0, 1.0, 0.0, 1.0, 0.0, 0.0, 1.0, 0.0, 1.0, 1.0, 0.0, 1.0, 0.0, 0.0, 1.0, 0.0, 1.0, 1.0, 0.0, 1.0, 0.0, 0.0, 1.0, 0.0, 1.0, 1.0, 0.0, 1.0, 0.0, 0.0, 1.0, 0.0, 1.0, 1.0, 0.0, 1.0, 0.0, 0.0, 1.0, 0.0, 1.0, 1.0, 0.0, 1.0, 0.0, 0.0, 1.0, 0.0, 1.0, 1.0, 0.0, 1.0, 0.0, 0.0, 1.0, 0.0, 1.0, 1.0, 0.0, 1.0, 0.0, 0.0, 1.0, 0.0, 1.0, 1.0, 0.0, 1.0, 0.0, 0.0, 1.0, 0.0, 1.0, 1.0, 0.0, 1.0, 0.0, 0.0, 1.0, 0.0, 1.0, 1.0, 0.0, 1.0, 0.0, 0.0, 1.0, 0.0, 1.0, 1.0, 0.0, 1.0, 0.0, 0.0, 1.0, 0.0, 1.0, 1.0, 0.0, 1.0, 0.0, 0.0, 1.0, 0.0, 1.0, 1.0, 0.0, 1.0, 0.0, 0.0, 1.0, 0.0, 1.0, 1.0, 0.0, 1.0, 0.0, 0.0, 1.0, 0.0, 1.0, 1.0, 0.0, 1.0, 0.0, 0.0, 1.0, 0.0, 1.0, 1.0, 0.0, 1.0, 0.0, 0.0, 1.0, 0.0, 1.0, 1.0, 0.0, 1.0, 0.0, 0.0, 1.0, 0.0, 1.0, 1.0, 0.0, 1.0, 0.0, 0.0, 1.0, 0.0, 1.0, 1.0, 0.0, 1.0, 0.0, 0.0, 1.0, 0.0, 1.0, 1.0, 0.0, 1.0, 0.0, 0.0, 1.0, 0.0, 1.0, 1.0, 0.0, 1.0, 0.0, 0.0, 1.0, 0.0, 1.0, 1.0, 0.0, 1.0, 0.0, 0.0, 1.0, 0.0, 1.0, 1.0, 0.0, 1.0, 0.0, 0.0, 1.0, 0.0, 1.0, 1.0, 0.0, 1.0, 0.0, 0.0, 1.0, 0.0, 1.0, 1.0, 0.0, 1.0, 0.0, 0.0, 1.0, 0.0, 1.0, 1.0, 0.0, 1.0, 0.0, 0.0, 1.0, 0.0, 1.0, 1.0, 0.0, 1.0, 0.0, 0.0, 1.0, 0.0, 1.0, 1.0, 0.0, 1.0, 0.0, 0.0, 1.0, 0.0, 1.0, 1.0, 0.0, 1.0, 0.0, 0.0, 1.0, 0.0, 1.0, 1.0, 0.0, 1.0, 0.0, 0.0, 1.0, 0.0, 1.0, 1.0, 0.0, 1.0, 0.0, 0.0, 1.0, 0.0, 1.0, 1.0, 0.0, 1.0, 0.0, 0.0, 1.0, 0.0, 1.0, 1.0, 0.0, 1.0, 0.0, 0.0, 1.0, 0.0, 1.0, 1.0, 0.0, 1.0, 0.0, 0.0, 1.0, 0.0, 1.0, 1.0, 0.0, 1.0, 0.0, 0.0, 1.0, 0.0, 1.0, 1.0, 0.0, 1.0, 0.0, 0.0, 1.0, 0.0, 1.0, 1.0, 0.0, 1.0, 0.0, 0.0, 1.0, 0.0, 1.0, 1.0, 0.0, 1.0, 0.0, 0.0, 1.0, 0.0, 1.0, 1.0, 0.0, 1.0, 0.0, 0.0, 1.0, 0.0, 1.0, 1.0, 0.0, 1.0, 0.0, 0.0, 1.0, 0.0, 1.0, 1.0, 0.0, 1.0, 0.0, 0.0, 1.0, 0.0, 1.0, 1.0, 0.0, 1.0, 0.0, 0.0, 1.0, 0.0, 1.0, 1.0, 0.0, 1.0, 0.0, 0.0, 1.0, 0.0, 1.0, 1.0, 0.0, 1.0, 0.0, 0.0, 1.0, 0.0, 1.0, 1.0, 0.0, 1.0, 0.0, 0.0, 1.0, 0.0, 1.0, 1.0, 0.0, 1.0, 0.0, 0.0, 1.0, 0.0, 1.0, 1.0, 0.0, 1.0, 0.0, 0.0, 1.0, 0.0, 1.0, 1.0, 0.0, 1.0, 0.0, 0.0, 1.0, 0.0, 1.0, 1.0, 0.0, 1.0, 0.0, 0.0, 1.0, 0.0, 1.0, 1.0, 0.0, 1.0, 0.0, 0.0, 1.0, 0.0, 1.0, 1.0, 0.0, 1.0, 0.0, 0.0, 1.0, 0.0, 1.0, 1.0, 0.0, 1.0, 0.0, 0.0, 1.0, 0.0, 1.0, 1.0, 0.0, 1.0, 0.0, 0.0, 1.0, 0.0, 1.0, 1.0, 0.0, 1.0, 0.0, 0.0, 1.0, 0.0, 1.0, 1.0, 0.0, 1.0])
me_cube_002.materials.append(mat_material_002)
me_cube_002.materials.append(mat_spiegel)
me_cube_002.materials.append(mat_beton)
me_cube_002.materials.append(mat_material_003)
me_cube_002.use_remesh_preserve_volume = False
me_cube_002.use_remesh_preserve_attributes = False
me_cube_002.use_mirror_vertex_groups = False
me_cube_002.update()

# ---- objects
ob_tueer = bpy.data.objects.new('tueer', me_cube_002)

# ---- transforms, parenting, visibility, modifiers, constraints
ob_tueer.location = (2.351, 3.466, -0.08807)
ob_tueer.rotation_euler = (0.0, -0.0, -1.571)
ob_tueer.lock_rotations_4d = False
ob_tueer.empty_display_type = 'ARROWS'
ob_tueer.lineart.crease_threshold = 0.0

# ---- collection membership
col_collection_1.objects.link(ob_tueer)

# ---- scene / render settings (as saved in the file)
scene.frame_start = 1; scene.frame_end = 250; scene.frame_set(4)
scene.render.engine = 'CYCLES'
scene.render.resolution_percentage = 50
scene.render.dither_intensity = 0.0
scene.cycles.use_denoising = False
scene.cycles.samples = 128
scene.cycles.sampling_pattern = 'TABULATED_SOBOL'
scene.cycles.light_sampling_threshold = 0.0
scene.cycles.use_adaptive_sampling = False
scene.cycles.use_light_tree = False
scene.cycles.blur_glossy = 0.0
scene.cycles.sample_clamp_indirect = 0.0
scene.view_settings.view_transform = 'Standard'
bpy.context.view_layer.update()

# ---- added for rendering (the .blend has no active camera and no usable light): camera, sun
cam_auto = bpy.data.cameras.new('AutoCamera')
cam_auto.lens = 50.0
cam_auto.sensor_width = 36.0
cam_auto.clip_end = 1000.0
ob_auto_camera = bpy.data.objects.new('AutoCamera', cam_auto)
scene.collection.objects.link(ob_auto_camera)
ob_auto_camera.location = (6.43656, -0.540626, 2.46021)
ob_auto_camera.rotation_euler = (1.09748, -7.21219e-08, 0.694738)
scene.camera = ob_auto_camera
light_auto_sun = bpy.data.lights.new('AutoSun', 'SUN')
light_auto_sun.energy = 3.0
light_auto_sun.angle = 0.0523599
ob_auto_sun = bpy.data.objects.new('AutoSun', light_auto_sun)
scene.collection.objects.link(ob_auto_sun)
ob_auto_sun.rotation_euler = (0.872665, 0.174533, 0.523599)
bpy.context.view_layer.update()
